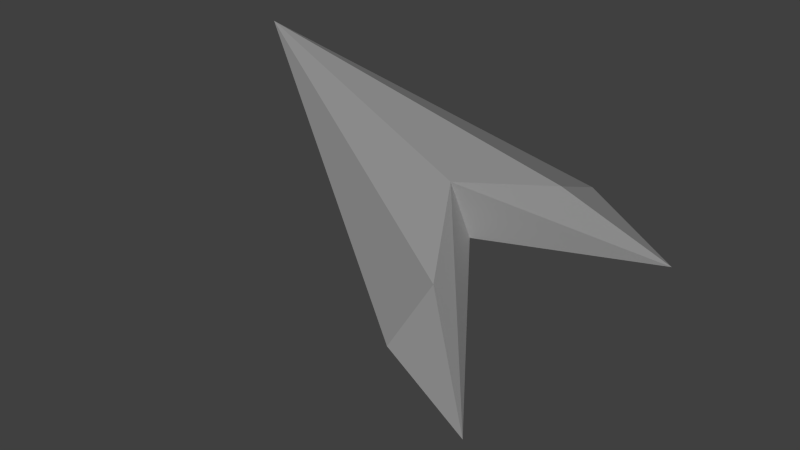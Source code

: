 # Source: Mouse.blend  (saved by Blender 2.74.0; exported with 4.5.12 LTS)
import bpy
from mathutils import Matrix  # noqa: F401  (used for matrix-valued properties, if any)

bpy.ops.wm.read_factory_settings(use_empty=True)
scene = bpy.context.scene
scene.name = 'Scene'

# ---- collections
col_collection_1 = bpy.data.collections.new('Collection 1'); scene.collection.children.link(col_collection_1)

# ---- materials (node trees are filled in below, after node groups)
mat_mouse = bpy.data.materials.new('Mouse')
mat_mouse.alpha_threshold = 0.0
mat_mouse.use_transparent_shadow = False
mat_mouse.roughness = 0.5
mat_mouse.specular_intensity = 0.0

# ---- material node trees

# ---- world
world_world = bpy.data.worlds.new('World'); scene.world = world_world
world_world.color = (0.05088, 0.05088, 0.05088)
world_world.use_sun_shadow = False
world_world.sun_shadow_jitter_overblur = 0.0
world_world.cycles.sampling_method = 'MANUAL'
world_world.cycles.sample_map_resolution = 256
world_world.light_settings.ao_factor = 0.1

# ---- cameras
cam_camera = bpy.data.cameras.new('Camera')
cam_camera.clip_end = 100.0
cam_camera.lens = 35.0
cam_camera.sensor_width = 32.0
cam_camera.sensor_height = 18.0
cam_camera.ortho_scale = 7.314
cam_camera.dof.focus_distance = 0.0
cam_camera.dof.aperture_fstop = 128.0

# ---- lights
light_sun = bpy.data.lights.new('Sun', 'SUN')
light_sun.transmission_factor = 0.0
light_sun.angle = 0.1993
light_sun.energy = 1.0
light_sun.shadow_buffer_clip_start = 0.5
light_sun.shadow_soft_size = 0.1
light_sun.shadow_cascade_max_distance = 1000.0
light_sun.cycles.use_multiple_importance_sampling = False

# ---- meshes
me_cube = bpy.data.meshes.new('Cube')
me_cube.from_pydata([(2.0, -0.8154, 0.0), (2.0, 0.8154, 0.0), (1.094, 0.0, 0.0), (1.314, -0.4693, 0.4603), (1.314, 0.8154, 0.0), (-1.0, 0.0, 0.0), (1.314, -0.8154, 0.0), (1.314, 0.4693, 0.4603), (0.895, 0.0, 0.4603)], [], [(5, 4, 7), (5, 7, 8), (3, 6, 5), (1, 4, 5, 6, 0, 2), (8, 2, 0), (8, 3, 0), (0, 6, 3), (2, 8, 1), (8, 7, 1), (4, 1, 7), (3, 5, 8)])
_uv = me_cube.uv_layers.new(name='UVMap')
_uv.uv.foreach_set('vector', [0.004412, 0.6555, 0.3896, 0.6555, 0.3715, 0.8327, 0.5599, 0.512, 0.9458, 0.3929, 0.8762, 0.5422, 0.3776, 0.6772, 0.3776, 0.858, 0.0001889, 0.7041, 0.4945, 0.9018, 0.3761, 0.7778, 0.004106, 0.4674, 0.3912, 0.2428, 0.4918, 0.1408, 0.4197, 0.5144, 0.1532, 0.5609, 0.207, 0.4154, 0.4144, 0.5609, 0.3996, 0.6962, 0.2944, 0.7807, 0.1384, 0.6962, 0.4854, 0.858, 0.3776, 0.858, 0.3776, 0.6772, 0.207, 0.4153, 0.1532, 0.2698, 0.4144, 0.2698, 0.1031, 0.6315, 0.2084, 0.547, 0.3643, 0.6315, 0.3896, 0.6555, 0.4952, 0.6986, 0.3715, 0.8327, 0.9384, 0.704, 0.5599, 0.512, 0.8762, 0.5422])
me_cube.materials.append(mat_mouse)
me_cube.use_remesh_preserve_volume = False
me_cube.use_remesh_preserve_attributes = False
me_cube.use_mirror_vertex_groups = False
me_cube.update()

# ---- objects
ob_sun = bpy.data.objects.new('Sun', light_sun)
ob_cube = bpy.data.objects.new('Cube', me_cube)
ob_camera = bpy.data.objects.new('Camera', cam_camera)

# ---- transforms, parenting, visibility, modifiers, constraints
ob_sun.location = (0.08448, -2.711, 5.061)
ob_sun.lineart.crease_threshold = 0.0
ob_cube.location = (0.0, -0.1048, 0.0)
ob_cube.rotation_euler = (-0.2415, -0.3366, 0.7165)
ob_cube.lock_rotations_4d = False
ob_cube.empty_display_type = 'ARROWS'
ob_cube.lineart.crease_threshold = 0.0
ob_camera.location = (0.7, 0.1462, 5.72)
ob_camera.rotation_euler = (0.0, 0.0, 1.571)
ob_camera.lock_rotations_4d = False
ob_camera.empty_display_type = 'ARROWS'
ob_camera.color = (0.0, 0.0, 0.0, 0.0)
ob_camera.display_type = 'WIRE'
ob_camera.lineart.crease_threshold = 0.0

# ---- collection membership
col_collection_1.objects.link(ob_sun)
col_collection_1.objects.link(ob_cube)
col_collection_1.objects.link(ob_camera)

# ---- scene / render settings (as saved in the file)
scene.camera = ob_camera
scene.frame_start = 1; scene.frame_end = 250; scene.frame_set(1)
scene.render.engine = 'BLENDER_EEVEE_NEXT'
scene.render.resolution_percentage = 50
scene.render.dither_intensity = 0.0
scene.cycles.use_denoising = False
scene.cycles.samples = 10
scene.cycles.sampling_pattern = 'TABULATED_SOBOL'
scene.cycles.light_sampling_threshold = 0.0
scene.cycles.use_adaptive_sampling = False
scene.cycles.use_light_tree = False
scene.cycles.blur_glossy = 0.0
scene.cycles.pixel_filter_type = 'GAUSSIAN'
scene.cycles.sample_clamp_indirect = 0.0
scene.view_settings.view_transform = 'Standard'
bpy.context.view_layer.update()
